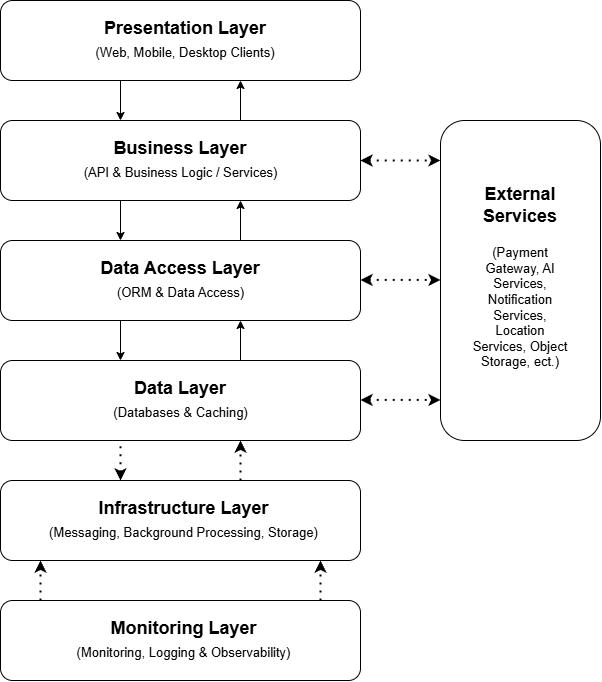

The diagram above was exported from draw.io. Its source (the exported page's mxGraphModel, read from the mxfile embedded in the PNG):
<mxGraphModel dx="1563" dy="944" grid="0" gridSize="10" guides="1" tooltips="1" connect="1" arrows="1" fold="1" page="1" pageScale="1" pageWidth="800" pageHeight="800" math="0" shadow="0">
  <root>
    <mxCell id="0" />
    <mxCell id="1" parent="0" />
    <mxCell id="j3UUZCWqfhsDbFxA-NGv-3" connectable="0" parent="1" style="group;glass=0;rounded=1;shadow=0;strokeColor=default;fontColor=#000000;" value="" vertex="1">
      <mxGeometry height="80" width="360" x="100" y="60" as="geometry" />
    </mxCell>
    <mxCell id="j3UUZCWqfhsDbFxA-NGv-1" parent="j3UUZCWqfhsDbFxA-NGv-3" style="text;html=1;whiteSpace=wrap;align=center;verticalAlign=middle;rounded=0;fontSize=18;fontStyle=1;fontColor=#000000;" value="Presentation Layer" vertex="1">
      <mxGeometry height="13.333333333333332" width="166.47" x="101.77000000000001" y="21.666666666666664" as="geometry" />
    </mxCell>
    <mxCell id="j3UUZCWqfhsDbFxA-NGv-2" parent="j3UUZCWqfhsDbFxA-NGv-3" style="text;html=1;whiteSpace=wrap;align=center;verticalAlign=middle;rounded=0;fontSize=13;fontColor=#000000;" value="(Web, Mobile, Desktop Clients)" vertex="1">
      <mxGeometry height="13.333333333333332" width="190" x="90" y="45" as="geometry" />
    </mxCell>
    <mxCell id="j3UUZCWqfhsDbFxA-NGv-5" connectable="0" parent="1" style="group;glass=0;rounded=1;shadow=0;strokeColor=default;fontColor=#000000;" value="" vertex="1">
      <mxGeometry height="80" width="360" x="100" y="180" as="geometry" />
    </mxCell>
    <mxCell id="j3UUZCWqfhsDbFxA-NGv-6" parent="j3UUZCWqfhsDbFxA-NGv-5" style="text;html=1;whiteSpace=wrap;align=center;verticalAlign=middle;rounded=0;fontSize=18;fontStyle=1;fontColor=#000000;" value="&lt;span style=&quot;&quot;&gt;Business Layer&lt;/span&gt;" vertex="1">
      <mxGeometry height="13.333333333333332" width="166.47" x="96.77000000000001" y="21.666666666666664" as="geometry" />
    </mxCell>
    <mxCell id="j3UUZCWqfhsDbFxA-NGv-7" parent="j3UUZCWqfhsDbFxA-NGv-5" style="text;html=1;whiteSpace=wrap;align=center;verticalAlign=middle;rounded=0;fontSize=13;fontColor=#000000;" value="(API &amp;amp; Business Logic / Services)" vertex="1">
      <mxGeometry height="13.33" width="205" x="77.5" y="45" as="geometry" />
    </mxCell>
    <mxCell id="j3UUZCWqfhsDbFxA-NGv-8" connectable="0" parent="1" style="group;glass=0;rounded=1;shadow=0;strokeColor=default;fontColor=#000000;" value="" vertex="1">
      <mxGeometry height="80" width="360" x="100" y="300" as="geometry" />
    </mxCell>
    <mxCell id="j3UUZCWqfhsDbFxA-NGv-9" parent="j3UUZCWqfhsDbFxA-NGv-8" style="text;html=1;whiteSpace=wrap;align=center;verticalAlign=middle;rounded=0;fontSize=18;fontStyle=1;fontColor=#000000;" value="&lt;span style=&quot;&quot;&gt;Data Access Layer&lt;/span&gt;" vertex="1">
      <mxGeometry height="13.333333333333332" width="166.47" x="96.77000000000001" y="21.666666666666664" as="geometry" />
    </mxCell>
    <mxCell id="j3UUZCWqfhsDbFxA-NGv-10" parent="j3UUZCWqfhsDbFxA-NGv-8" style="text;html=1;whiteSpace=wrap;align=center;verticalAlign=middle;rounded=0;fontSize=13;fontColor=#000000;" value="(ORM &amp;amp; Data Access)" vertex="1">
      <mxGeometry height="13.33" width="205" x="77.5" y="45" as="geometry" />
    </mxCell>
    <mxCell id="j3UUZCWqfhsDbFxA-NGv-11" connectable="0" parent="1" style="group;glass=0;rounded=1;shadow=0;strokeColor=default;fontColor=#000000;" value="" vertex="1">
      <mxGeometry height="80" width="360" x="100" y="420" as="geometry" />
    </mxCell>
    <mxCell id="j3UUZCWqfhsDbFxA-NGv-12" parent="j3UUZCWqfhsDbFxA-NGv-11" style="text;html=1;whiteSpace=wrap;align=center;verticalAlign=middle;rounded=0;fontSize=18;fontStyle=1;fontColor=#000000;" value="&lt;span style=&quot;&quot;&gt;Data Layer&lt;/span&gt;" vertex="1">
      <mxGeometry height="13.333333333333332" width="166.47" x="96.77000000000001" y="21.666666666666664" as="geometry" />
    </mxCell>
    <mxCell id="j3UUZCWqfhsDbFxA-NGv-13" parent="j3UUZCWqfhsDbFxA-NGv-11" style="text;html=1;whiteSpace=wrap;align=center;verticalAlign=middle;rounded=0;fontSize=13;fontColor=#000000;" value="(Databases &amp;amp; Caching)" vertex="1">
      <mxGeometry height="13.33" width="205" x="77.5" y="45" as="geometry" />
    </mxCell>
    <mxCell id="j3UUZCWqfhsDbFxA-NGv-15" connectable="0" parent="1" style="group;glass=0;rounded=1;shadow=0;strokeColor=default;fontColor=#000000;" value="" vertex="1">
      <mxGeometry height="80" width="360" x="100" y="540" as="geometry" />
    </mxCell>
    <mxCell id="j3UUZCWqfhsDbFxA-NGv-16" parent="j3UUZCWqfhsDbFxA-NGv-15" style="text;html=1;whiteSpace=wrap;align=center;verticalAlign=middle;rounded=0;fontSize=18;fontStyle=1;fontColor=#000000;" value="&lt;span style=&quot;&quot;&gt;Infrastructure Layer&lt;/span&gt;" vertex="1">
      <mxGeometry height="13.33" width="173.23" x="96.77" y="21.67" as="geometry" />
    </mxCell>
    <mxCell id="j3UUZCWqfhsDbFxA-NGv-17" parent="j3UUZCWqfhsDbFxA-NGv-15" style="text;html=1;whiteSpace=wrap;align=center;verticalAlign=middle;rounded=0;fontSize=13;fontColor=#000000;" value="(Messaging, Background Processing, Storage)" vertex="1">
      <mxGeometry height="13.33" width="282.5" x="42.13" y="45" as="geometry" />
    </mxCell>
    <mxCell id="j3UUZCWqfhsDbFxA-NGv-18" connectable="0" parent="1" style="group;glass=0;rounded=1;shadow=0;strokeColor=default;fontColor=#000000;" value="" vertex="1">
      <mxGeometry height="80" width="360" x="100" y="660" as="geometry" />
    </mxCell>
    <mxCell id="j3UUZCWqfhsDbFxA-NGv-19" parent="j3UUZCWqfhsDbFxA-NGv-18" style="text;html=1;whiteSpace=wrap;align=center;verticalAlign=middle;rounded=0;fontSize=18;fontStyle=1;fontColor=#000000;" value="&lt;span style=&quot;&quot;&gt;Monitoring Layer&lt;/span&gt;" vertex="1">
      <mxGeometry height="13.33" width="173.23" x="96.77" y="21.67" as="geometry" />
    </mxCell>
    <mxCell id="j3UUZCWqfhsDbFxA-NGv-20" parent="j3UUZCWqfhsDbFxA-NGv-18" style="text;html=1;whiteSpace=wrap;align=center;verticalAlign=middle;rounded=0;fontSize=13;fontColor=#000000;" value="(Monitoring, Logging &amp;amp; Observability)" vertex="1">
      <mxGeometry height="13.33" width="282.5" x="42.13" y="45" as="geometry" />
    </mxCell>
    <mxCell id="j3UUZCWqfhsDbFxA-NGv-21" connectable="0" parent="1" style="group;glass=0;rounded=1;shadow=0;strokeColor=default;fontColor=#000000;" value="" vertex="1">
      <mxGeometry height="320" width="160" x="540" y="180" as="geometry" />
    </mxCell>
    <mxCell id="j3UUZCWqfhsDbFxA-NGv-22" parent="j3UUZCWqfhsDbFxA-NGv-21" style="text;html=1;whiteSpace=wrap;align=center;verticalAlign=middle;rounded=0;fontSize=18;fontStyle=1;fontColor=#000000;" value="&lt;span style=&quot;&quot;&gt;External Services&lt;/span&gt;" vertex="1">
      <mxGeometry height="53.33333333333333" width="73.98666666666666" x="43.00888888888889" y="58.17939393939393" as="geometry" />
    </mxCell>
    <mxCell id="j3UUZCWqfhsDbFxA-NGv-23" parent="j3UUZCWqfhsDbFxA-NGv-21" style="text;html=1;whiteSpace=wrap;align=center;verticalAlign=middle;rounded=0;fontSize=13;fontColor=#000000;" value="(Payment Gateway, AI Services, Notification Services, Location Services, Object Storage, ect.)" vertex="1">
      <mxGeometry height="53.33090909090909" width="102.22" x="29" y="160.0009090909091" as="geometry" />
    </mxCell>
    <mxCell id="j3UUZCWqfhsDbFxA-NGv-24" edge="1" parent="1" style="endArrow=classic;dashed=1;html=1;dashPattern=1 3;strokeWidth=2;rounded=0;endFill=1;fontColor=#000000;" value="">
      <mxGeometry height="50" relative="1" width="50" as="geometry">
        <mxPoint x="140" y="660" as="sourcePoint" />
        <mxPoint x="140" y="620" as="targetPoint" />
      </mxGeometry>
    </mxCell>
    <mxCell id="j3UUZCWqfhsDbFxA-NGv-25" edge="1" parent="1" style="endArrow=classic;dashed=1;html=1;dashPattern=1 3;strokeWidth=2;rounded=0;endFill=1;fontColor=#000000;" value="">
      <mxGeometry height="50" relative="1" width="50" as="geometry">
        <mxPoint x="420" y="660" as="sourcePoint" />
        <mxPoint x="420" y="620" as="targetPoint" />
      </mxGeometry>
    </mxCell>
    <mxCell id="j3UUZCWqfhsDbFxA-NGv-26" edge="1" parent="1" style="endArrow=classic;dashed=1;html=1;dashPattern=1 3;strokeWidth=2;rounded=0;endFill=1;fontColor=#000000;" value="">
      <mxGeometry height="50" relative="1" width="50" as="geometry">
        <mxPoint x="340" y="540" as="sourcePoint" />
        <mxPoint x="340" y="500" as="targetPoint" />
      </mxGeometry>
    </mxCell>
    <mxCell id="j3UUZCWqfhsDbFxA-NGv-27" edge="1" parent="1" style="endArrow=none;dashed=1;html=1;dashPattern=1 3;strokeWidth=2;rounded=0;endFill=0;startArrow=classic;startFill=1;fontColor=#000000;" value="">
      <mxGeometry height="50" relative="1" width="50" as="geometry">
        <mxPoint x="220" y="540" as="sourcePoint" />
        <mxPoint x="220" y="500" as="targetPoint" />
      </mxGeometry>
    </mxCell>
    <mxCell id="j3UUZCWqfhsDbFxA-NGv-28" edge="1" parent="1" style="endArrow=none;html=1;rounded=0;startArrow=classic;startFill=1;endFill=0;fontColor=#000000;" value="">
      <mxGeometry height="50" relative="1" width="50" as="geometry">
        <mxPoint x="220" y="420" as="sourcePoint" />
        <mxPoint x="220" y="380" as="targetPoint" />
      </mxGeometry>
    </mxCell>
    <mxCell id="j3UUZCWqfhsDbFxA-NGv-29" edge="1" parent="1" style="endArrow=classic;html=1;rounded=0;fontColor=#000000;" value="">
      <mxGeometry height="50" relative="1" width="50" as="geometry">
        <mxPoint x="340" y="420" as="sourcePoint" />
        <mxPoint x="340" y="380" as="targetPoint" />
      </mxGeometry>
    </mxCell>
    <mxCell id="j3UUZCWqfhsDbFxA-NGv-30" edge="1" parent="1" style="endArrow=classic;html=1;rounded=0;fontColor=#000000;" value="">
      <mxGeometry height="50" relative="1" width="50" as="geometry">
        <mxPoint x="340" y="300" as="sourcePoint" />
        <mxPoint x="340" y="260" as="targetPoint" />
      </mxGeometry>
    </mxCell>
    <mxCell id="j3UUZCWqfhsDbFxA-NGv-31" edge="1" parent="1" style="endArrow=none;html=1;rounded=0;startArrow=classic;startFill=1;endFill=0;fontColor=#000000;" value="">
      <mxGeometry height="50" relative="1" width="50" as="geometry">
        <mxPoint x="220" y="300" as="sourcePoint" />
        <mxPoint x="220" y="260" as="targetPoint" />
      </mxGeometry>
    </mxCell>
    <mxCell id="j3UUZCWqfhsDbFxA-NGv-33" edge="1" parent="1" style="endArrow=classic;html=1;rounded=0;fontColor=#000000;" value="">
      <mxGeometry height="50" relative="1" width="50" as="geometry">
        <mxPoint x="340" y="180" as="sourcePoint" />
        <mxPoint x="340" y="140" as="targetPoint" />
      </mxGeometry>
    </mxCell>
    <mxCell id="j3UUZCWqfhsDbFxA-NGv-34" edge="1" parent="1" style="endArrow=none;html=1;rounded=0;startArrow=classic;startFill=1;endFill=0;fontColor=#000000;" value="">
      <mxGeometry height="50" relative="1" width="50" as="geometry">
        <mxPoint x="220" y="180" as="sourcePoint" />
        <mxPoint x="220" y="140" as="targetPoint" />
      </mxGeometry>
    </mxCell>
    <mxCell id="j3UUZCWqfhsDbFxA-NGv-35" edge="1" parent="1" style="endArrow=classic;dashed=1;html=1;dashPattern=1 3;strokeWidth=2;rounded=0;endFill=1;startArrow=classic;startFill=1;fontColor=#000000;" value=" ">
      <mxGeometry height="50" relative="1" width="50" as="geometry">
        <mxPoint x="460" y="220" as="sourcePoint" />
        <mxPoint x="540" y="220" as="targetPoint" />
      </mxGeometry>
    </mxCell>
    <mxCell id="j3UUZCWqfhsDbFxA-NGv-36" edge="1" parent="1" style="endArrow=classic;dashed=1;html=1;dashPattern=1 3;strokeWidth=2;rounded=0;endFill=1;startArrow=classic;startFill=1;fontColor=#000000;" value=" ">
      <mxGeometry height="50" relative="1" width="50" as="geometry">
        <mxPoint x="460" y="339.40999999999997" as="sourcePoint" />
        <mxPoint x="540" y="339.40999999999997" as="targetPoint" />
      </mxGeometry>
    </mxCell>
    <mxCell id="j3UUZCWqfhsDbFxA-NGv-37" edge="1" parent="1" style="endArrow=classic;dashed=1;html=1;dashPattern=1 3;strokeWidth=2;rounded=0;endFill=1;startArrow=classic;startFill=1;fontColor=#000000;" value=" ">
      <mxGeometry height="50" relative="1" width="50" as="geometry">
        <mxPoint x="460" y="459.40999999999997" as="sourcePoint" />
        <mxPoint x="540" y="459.40999999999997" as="targetPoint" />
      </mxGeometry>
    </mxCell>
  </root>
</mxGraphModel>